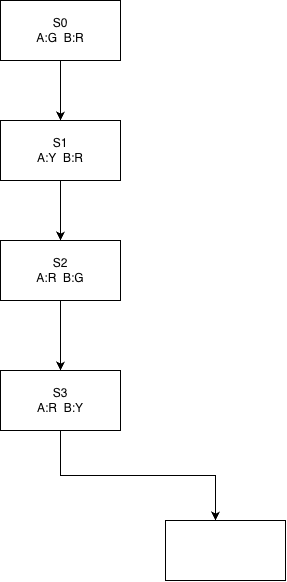

The diagram above was exported from draw.io. Its source (the exported page's mxGraphModel, read from the mxfile embedded in the PNG):
<mxGraphModel dx="964" dy="640" grid="1" gridSize="10" guides="1" tooltips="1" connect="1" arrows="1" fold="1" page="1" pageScale="1" pageWidth="850" pageHeight="1100" math="0" shadow="0">
  <root>
    <mxCell id="0" />
    <mxCell id="1" parent="0" />
    <mxCell id="0SqyhnKgHyLHehQbWo1i-9" edge="1" parent="1" style="edgeStyle=orthogonalEdgeStyle;rounded=0;orthogonalLoop=1;jettySize=auto;html=1;exitX=0.5;exitY=1;exitDx=0;exitDy=0;entryX=0.5;entryY=0;entryDx=0;entryDy=0;" target="0SqyhnKgHyLHehQbWo1i-2">
      <mxGeometry relative="1" as="geometry">
        <mxPoint x="425" y="160" as="sourcePoint" />
      </mxGeometry>
    </mxCell>
    <mxCell id="0SqyhnKgHyLHehQbWo1i-10" edge="1" parent="1" source="0SqyhnKgHyLHehQbWo1i-2" style="edgeStyle=orthogonalEdgeStyle;rounded=0;orthogonalLoop=1;jettySize=auto;html=1;exitX=0.5;exitY=1;exitDx=0;exitDy=0;entryX=0.5;entryY=0;entryDx=0;entryDy=0;" target="0SqyhnKgHyLHehQbWo1i-3">
      <mxGeometry relative="1" as="geometry" />
    </mxCell>
    <mxCell id="0SqyhnKgHyLHehQbWo1i-2" parent="1" style="rounded=0;whiteSpace=wrap;html=1;" value="S1&lt;div&gt;A:Y&amp;nbsp; B:R&lt;/div&gt;" vertex="1">
      <mxGeometry height="60" width="120" x="365" y="220" as="geometry" />
    </mxCell>
    <mxCell id="0SqyhnKgHyLHehQbWo1i-11" edge="1" parent="1" source="0SqyhnKgHyLHehQbWo1i-3" style="edgeStyle=orthogonalEdgeStyle;rounded=0;orthogonalLoop=1;jettySize=auto;html=1;exitX=0.5;exitY=1;exitDx=0;exitDy=0;" target="0SqyhnKgHyLHehQbWo1i-4">
      <mxGeometry relative="1" as="geometry" />
    </mxCell>
    <mxCell id="0SqyhnKgHyLHehQbWo1i-3" parent="1" style="rounded=0;whiteSpace=wrap;html=1;" value="S2&lt;br&gt;A:R&amp;nbsp; B:G" vertex="1">
      <mxGeometry height="60" width="120" x="365" y="340" as="geometry" />
    </mxCell>
    <mxCell id="0SqyhnKgHyLHehQbWo1i-15" edge="1" parent="1" source="0SqyhnKgHyLHehQbWo1i-4" style="edgeStyle=orthogonalEdgeStyle;rounded=0;orthogonalLoop=1;jettySize=auto;html=1;exitX=0.5;exitY=1;exitDx=0;exitDy=0;">
      <mxGeometry relative="1" as="geometry">
        <mxPoint x="580" y="620" as="targetPoint" />
      </mxGeometry>
    </mxCell>
    <mxCell id="0SqyhnKgHyLHehQbWo1i-4" parent="1" style="rounded=0;whiteSpace=wrap;html=1;" value="S3&lt;br&gt;A:R&amp;nbsp; B:Y" vertex="1">
      <mxGeometry height="60" width="120" x="365" y="470" as="geometry" />
    </mxCell>
    <mxCell id="0SqyhnKgHyLHehQbWo1i-13" parent="1" style="rounded=0;whiteSpace=wrap;html=1;" value="S0&lt;br&gt;A:G&amp;nbsp; B:R" vertex="1">
      <mxGeometry height="60" width="120" x="365" y="100" as="geometry" />
    </mxCell>
    <mxCell id="0SqyhnKgHyLHehQbWo1i-16" parent="1" style="rounded=0;whiteSpace=wrap;html=1;" value="" vertex="1">
      <mxGeometry height="60" width="120" x="530" y="620" as="geometry" />
    </mxCell>
  </root>
</mxGraphModel>